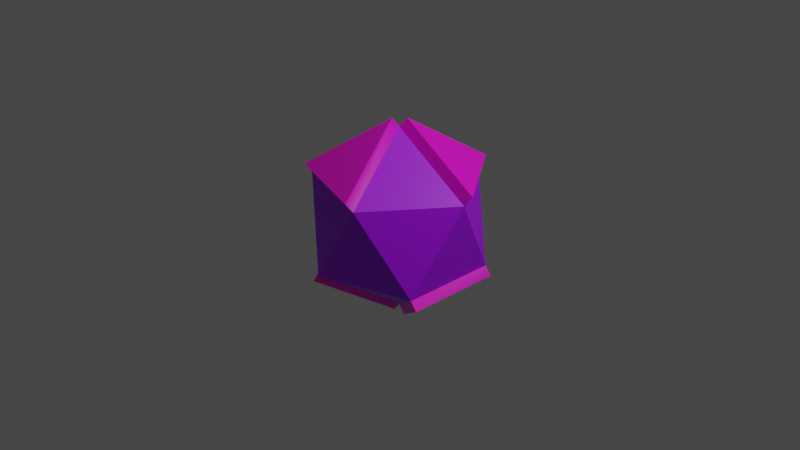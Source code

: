 # Source: Advanced__unit.001.blend  (saved by Blender 2.90.8; exported with 4.5.12 LTS)
import bpy
from mathutils import Matrix  # noqa: F401  (used for matrix-valued properties, if any)

bpy.ops.wm.read_factory_settings(use_empty=True)
scene = bpy.context.scene
scene.name = 'Scene'

# ---- collections
col_collection = bpy.data.collections.new('Collection'); scene.collection.children.link(col_collection)

# ---- materials (node trees are filled in below, after node groups)
mat_material_001 = bpy.data.materials.new('Material.001')
mat_material_001.use_transparent_shadow = False

# ---- material node trees
mat_material_001.use_nodes = True; mat_material_001.node_tree.nodes.clear()
_N = mat_material_001.node_tree.nodes; _L = mat_material_001.node_tree.links
n0 = _N.new('ShaderNodeBsdfPrincipled'); n0.name = 'Principled BSDF'; n0.location = (10, 300)
n0.distribution = 'GGX'
n0.subsurface_method = 'BURLEY'
n0.inputs[3].default_value = 1.45
n0.inputs[27].default_value = (0.0, 0.0, 0.0, 1.0)
n0.inputs[28].default_value = 1.0
n1 = _N.new('ShaderNodeOutputMaterial'); n1.name = 'Material Output'; n1.location = (300, 300)
n2 = _N.new('ShaderNodeAttribute'); n2.name = 'Attribute'; n2.location = (-269, 209)
n2.attribute_name = 'Col'
_L.new(n0.outputs[0], n1.inputs[0])
_L.new(n2.outputs[0], n0.inputs[0])
n1.is_active_output = True

# ---- world
world_world = bpy.data.worlds.new('World'); scene.world = world_world
world_world.use_nodes = True; world_world.node_tree.nodes.clear()
_N = world_world.node_tree.nodes; _L = world_world.node_tree.links
n0 = _N.new('ShaderNodeOutputWorld'); n0.name = 'World Output'; n0.location = (300, 300)
n1 = _N.new('ShaderNodeBackground'); n1.name = 'Background'; n1.location = (10, 300)
n1.inputs[0].default_value = (0.05088, 0.05088, 0.05088, 1.0)
_L.new(n1.outputs[0], n0.inputs[0])
n0.is_active_output = True
world_world.color = (0.05088, 0.05088, 0.05088)
world_world.use_sun_shadow = False
world_world.sun_shadow_jitter_overblur = 0.0

# ---- cameras
cam_camera = bpy.data.cameras.new('Camera')
cam_camera.clip_end = 100.0
cam_camera.ortho_scale = 7.314

# ---- lights
light_light = bpy.data.lights.new('Light', 'POINT')
light_light.transmission_factor = 0.0
light_light.energy = 1000.0
light_light.shadow_soft_size = 0.1
light_light.shadow_maximum_resolution = 0.006
light_light.use_absolute_resolution = True

# ---- meshes
me_icosphere = bpy.data.meshes.new('Icosphere')
me_icosphere.from_pydata([(0.0, 0.0, -1.0), (0.7236, -0.5257, -0.4472), (-0.2764, -0.8506, -0.4472), (-0.8944, 0.0, -0.4472), (-0.2764, 0.8506, -0.4472), (0.7236, 0.5257, -0.4472), (0.2764, -0.8506, 0.4472), (-0.7236, -0.5257, 0.4472), (-0.7236, 0.5257, 0.4472), (0.2764, 0.8506, 0.4472), (0.8944, 0.0, 0.4472), (0.0, 0.0, 1.0), (0.2522, -0.925, 0.5495), (-0.7477, -0.6, 0.5495), (-0.02415, -0.07431, 1.102), (0.3382, 0.8955, 0.5472), (0.9562, 0.04489, 0.5472), (0.06179, 0.04489, 1.1), (-0.973, 0.05706, -0.4658), (-0.3549, 0.9077, -0.4658), (-0.8021, 0.5828, 0.4287), (0.07016, 0.0, -1.092), (0.7938, -0.5257, -0.5391), (0.7938, 0.5257, -0.5391), (-0.04156, -0.0302, -1.067), (-0.3179, -0.8808, -0.5145), (-0.936, -0.0302, -0.5145)], [], [(0, 1, 2), (0, 5, 23, 21), (2, 3, 26, 25), (0, 3, 4), (0, 4, 5), (1, 5, 10), (2, 1, 6), (3, 2, 7), (3, 8, 20, 18), (5, 4, 9), (1, 10, 6), (2, 6, 7), (3, 7, 8), (4, 8, 9), (5, 9, 10), (6, 10, 11), (11, 7, 13, 14), (8, 7, 11), (9, 8, 11), (9, 11, 17, 15), (13, 12, 14), (6, 11, 14, 12), (7, 6, 12, 13), (16, 15, 17), (11, 10, 16, 17), (10, 9, 15, 16), (19, 18, 20), (8, 4, 19, 20), (4, 3, 18, 19), (22, 21, 23), (5, 1, 22, 23), (1, 0, 21, 22), (24, 25, 26), (3, 0, 24, 26), (0, 2, 25, 24)])
_uv = me_icosphere.uv_layers.new(name='UVMap')
_uv.uv.foreach_set('vector', [0.8182, 0.0, 0.7273, 0.1575, 0.9091, 0.1575, 0.4545, 0.0, 0.5455, 0.1575, 0.5455, 0.1575, 0.4545, 0.0, 0.0, 0.1575, 0.1818, 0.1575, 0.1818, 0.1575, 0.0, 0.1575, 0.2727, 0.0, 0.1818, 0.1575, 0.3636, 0.1575, 0.4545, 0.0, 0.3636, 0.1575, 0.5455, 0.1575, 0.7273, 0.1575, 0.5455, 0.1575, 0.6364, 0.3149, 0.9091, 0.1575, 0.7273, 0.1575, 0.8182, 0.3149, 0.1818, 0.1575, 0.0, 0.1575, 0.09091, 0.3149, 0.1818, 0.1575, 0.2727, 0.3149, 0.2727, 0.3149, 0.1818, 0.1575, 0.5455, 0.1575, 0.3636, 0.1575, 0.4545, 0.3149, 0.7273, 0.1575, 0.6364, 0.3149, 0.8182, 0.3149, 0.9091, 0.1575, 0.8182, 0.3149, 1.0, 0.3149, 0.1818, 0.1575, 0.09091, 0.3149, 0.2727, 0.3149, 0.3636, 0.1575, 0.2727, 0.3149, 0.4545, 0.3149, 0.5455, 0.1575, 0.4545, 0.3149, 0.6364, 0.3149, 0.8182, 0.3149, 0.6364, 0.3149, 0.7273, 0.4724, 0.1818, 0.4724, 0.09091, 0.3149, 0.09091, 0.3149, 0.1818, 0.4724, 0.2727, 0.3149, 0.09091, 0.3149, 0.1818, 0.4724, 0.4545, 0.3149, 0.2727, 0.3149, 0.3636, 0.4724, 0.4545, 0.3149, 0.3636, 0.4724, 0.3636, 0.4724, 0.4545, 0.3149, 1.0, 0.3149, 0.8182, 0.3149, 0.9091, 0.4724, 0.8182, 0.3149, 0.7273, 0.4724, 0.7273, 0.4724, 0.8182, 0.3149, 1.0, 0.3149, 0.8182, 0.3149, 0.8182, 0.3149, 1.0, 0.3149, 0.6364, 0.3149, 0.4545, 0.3149, 0.5455, 0.4724, 0.7273, 0.4724, 0.6364, 0.3149, 0.6364, 0.3149, 0.7273, 0.4724, 0.6364, 0.3149, 0.4545, 0.3149, 0.4545, 0.3149, 0.6364, 0.3149, 0.3636, 0.1575, 0.1818, 0.1575, 0.2727, 0.3149, 0.2727, 0.3149, 0.3636, 0.1575, 0.3636, 0.1575, 0.2727, 0.3149, 0.3636, 0.1575, 0.1818, 0.1575, 0.1818, 0.1575, 0.3636, 0.1575, 0.7273, 0.1575, 0.6364, 0.0, 0.5455, 0.1575, 0.5455, 0.1575, 0.7273, 0.1575, 0.7273, 0.1575, 0.5455, 0.1575, 0.7273, 0.1575, 0.8182, 0.0, 0.8182, 0.0, 0.7273, 0.1575, 0.09091, 0.0, 0.0, 0.1575, 0.1818, 0.1575, 0.1818, 0.1575, 0.2727, 0.0, 0.2727, 0.0, 0.1818, 0.1575, 0.8182, 0.0, 0.9091, 0.1575, 0.9091, 0.1575, 0.8182, 0.0])
_ca = me_icosphere.color_attributes.new('Col', 'BYTE_COLOR', 'CORNER')
_ca.data.foreach_set('color', [0.4233, 0.0006071, 1.0, 1.0, 0.4233, 0.002428, 1.0, 1.0, 0.4233, 0.0006071, 1.0, 1.0, 1.0, 0.0, 0.7305, 1.0, 1.0, 0.04092, 0.7454, 1.0, 1.0, 0.003035, 0.7305, 1.0, 1.0, 0.0009106, 0.7305, 1.0, 1.0, 0.0006071, 0.7305, 1.0, 1.0, 0.002428, 0.7305, 1.0, 1.0, 0.004025, 0.7305, 1.0, 1.0, 0.002732, 0.7305, 1.0, 0.4233, 0.0006071, 1.0, 1.0, 0.4233, 0.0006071, 1.0, 1.0, 0.4564, 0.04231, 1.0, 1.0, 0.4233, 0.0006071, 1.0, 1.0, 0.4564, 0.04231, 1.0, 1.0, 0.4233, 0.001821, 1.0, 1.0, 0.4233, 0.002428, 1.0, 1.0, 0.4233, 0.001821, 1.0, 1.0, 0.4233, 0.0006071, 1.0, 1.0, 0.4233, 0.0006071, 1.0, 1.0, 0.4233, 0.002428, 1.0, 1.0, 0.4233, 0.0006071, 1.0, 1.0, 0.4233, 0.0006071, 1.0, 1.0, 0.4233, 0.0006071, 1.0, 1.0, 0.4233, 0.0006071, 1.0, 1.0, 1.0, 0.0, 0.7305, 1.0, 1.0, 0.0003035, 0.7305, 1.0, 1.0, 0.0, 0.7305, 1.0, 1.0, 0.0003035, 0.7305, 1.0, 0.4233, 0.001821, 1.0, 1.0, 0.4564, 0.04231, 1.0, 1.0, 0.4233, 0.0006071, 1.0, 1.0, 0.4233, 0.002428, 1.0, 1.0, 0.4233, 0.0006071, 1.0, 1.0, 0.4233, 0.0006071, 1.0, 1.0, 0.4233, 0.0006071, 1.0, 1.0, 0.4233, 0.0006071, 1.0, 1.0, 0.4233, 0.0006071, 1.0, 1.0, 0.4233, 0.0006071, 1.0, 1.0, 0.4233, 0.0006071, 1.0, 1.0, 0.4233, 0.0006071, 1.0, 1.0, 0.4564, 0.04231, 1.0, 1.0, 0.4233, 0.0006071, 1.0, 1.0, 0.4233, 0.0006071, 1.0, 1.0, 0.4233, 0.001821, 1.0, 1.0, 0.4233, 0.0006071, 1.0, 1.0, 0.4233, 0.0006071, 1.0, 1.0, 0.4233, 0.0006071, 1.0, 1.0, 0.4233, 0.0006071, 1.0, 1.0, 0.4233, 0.0006071, 1.0, 1.0, 1.0, 0.0, 0.7305, 1.0, 1.0, 0.0006071, 0.7305, 1.0, 1.0, 0.0, 0.7305, 1.0, 1.0, 0.0003035, 0.7305, 1.0, 0.4233, 0.0006071, 1.0, 1.0, 0.4233, 0.0006071, 1.0, 1.0, 0.4233, 0.0006071, 1.0, 1.0, 0.4233, 0.0006071, 1.0, 1.0, 0.4233, 0.0006071, 1.0, 1.0, 0.4233, 0.0006071, 1.0, 1.0, 1.0, 0.0003035, 0.7305, 1.0, 1.0, 0.0, 0.7305, 1.0, 1.0, 0.0006071, 0.7305, 1.0, 1.0, 0.002732, 0.7305, 1.0, 1.0, 0.0, 0.7305, 1.0, 1.0, 0.001518, 0.7305, 1.0, 1.0, 0.0003035, 0.7305, 1.0, 1.0, 0.1195, 0.7682, 1.0, 1.0, 0.0, 0.7305, 1.0, 1.0, 0.0003035, 0.7305, 1.0, 1.0, 0.001518, 0.7305, 1.0, 1.0, 0.0006071, 0.7305, 1.0, 1.0, 0.1195, 0.7682, 1.0, 1.0, 0.001518, 0.7305, 1.0, 1.0, 0.0, 0.7305, 1.0, 1.0, 0.0, 0.7305, 1.0, 1.0, 0.002732, 0.7305, 1.0, 1.0, 0.0006071, 0.7305, 1.0, 1.0, 0.0, 0.7305, 1.0, 1.0, 0.0, 0.7305, 1.0, 1.0, 0.0, 0.7305, 1.0, 1.0, 0.0006071, 0.7305, 1.0, 1.0, 0.0, 0.7305, 1.0, 1.0, 0.0003035, 0.7305, 1.0, 1.0, 0.002732, 0.7305, 1.0, 1.0, 0.0, 0.7305, 1.0, 1.0, 0.006049, 0.7305, 1.0, 1.0, 0.0003035, 0.7305, 1.0, 1.0, 0.0, 0.7305, 1.0, 1.0, 0.0003035, 0.7305, 1.0, 1.0, 0.0, 0.7305, 1.0, 1.0, 0.006049, 0.7305, 1.0, 1.0, 0.0, 0.7305, 1.0, 1.0, 0.0, 0.7305, 1.0, 1.0, 0.0, 0.7305, 1.0, 1.0, 0.0003035, 0.7305, 1.0, 1.0, 0.006049, 0.7305, 1.0, 1.0, 0.008568, 0.7305, 1.0, 1.0, 0.0009106, 0.7305, 1.0, 1.0, 0.003035, 0.7305, 1.0, 1.0, 0.04092, 0.7454, 1.0, 1.0, 0.005605, 0.7305, 1.0, 1.0, 0.008568, 0.7305, 1.0, 1.0, 0.003035, 0.7305, 1.0, 1.0, 0.005605, 0.7305, 1.0, 1.0, 0.0, 0.7305, 1.0, 1.0, 0.0009106, 0.7305, 1.0, 1.0, 0.008568, 0.7305, 1.0, 1.0, 0.0, 0.7305, 1.0, 1.0, 0.002732, 0.7305, 1.0, 1.0, 0.004025, 0.7305, 1.0, 1.0, 0.002428, 0.7305, 1.0, 1.0, 0.0, 0.7305, 1.0, 1.0, 0.0, 0.7305, 1.0, 1.0, 0.004025, 0.7305, 1.0, 1.0, 0.0, 0.7305, 1.0, 1.0, 0.0006071, 0.7305, 1.0, 1.0, 0.002732, 0.7305, 1.0, 1.0, 0.0, 0.7305, 1.0])
me_icosphere.materials.append(mat_material_001)
me_icosphere.use_remesh_fix_poles = True
me_icosphere.use_remesh_preserve_attributes = False
me_icosphere.use_mirror_vertex_groups = False
me_icosphere.use_paint_bone_selection = False
me_icosphere.use_paint_mask = True
me_icosphere.update()

# ---- objects
ob_light = bpy.data.objects.new('Light', light_light)
ob_camera = bpy.data.objects.new('Camera', cam_camera)
ob_icosphere = bpy.data.objects.new('Icosphere', me_icosphere)

# ---- transforms, parenting, visibility, modifiers, constraints
ob_light.location = (4.076, 1.005, 5.904)
ob_light.rotation_euler = (0.6503, 0.05522, 1.866)
ob_light.lock_rotations_4d = False
ob_light.empty_display_type = 'ARROWS'
ob_light.color = (0.0, 0.0, 0.0, 0.0)
ob_light.lineart.crease_threshold = 0.0
ob_camera.location = (7.359, -6.926, 4.958)
ob_camera.rotation_euler = (1.109, 0.0, 0.8149)
ob_camera.lock_rotations_4d = False
ob_camera.empty_display_type = 'ARROWS'
ob_camera.color = (0.0, 0.0, 0.0, 0.0)
ob_camera.display_type = 'WIRE'
ob_camera.lineart.crease_threshold = 0.0
ob_icosphere.location = (0.0, 0.0, 0.0)
ob_icosphere.lineart.crease_threshold = 0.0

# ---- collection membership
col_collection.objects.link(ob_light)
col_collection.objects.link(ob_camera)
col_collection.objects.link(ob_icosphere)

# ---- scene / render settings (as saved in the file)
scene.camera = ob_camera
scene.frame_start = 1; scene.frame_end = 250; scene.frame_set(1)
scene.render.engine = 'BLENDER_EEVEE_NEXT'
scene.cycles.use_denoising = False
scene.cycles.samples = 128
scene.cycles.sampling_pattern = 'TABULATED_SOBOL'
scene.cycles.use_adaptive_sampling = False
scene.cycles.use_light_tree = False
scene.view_settings.view_transform = 'Filmic'
bpy.context.view_layer.update()
